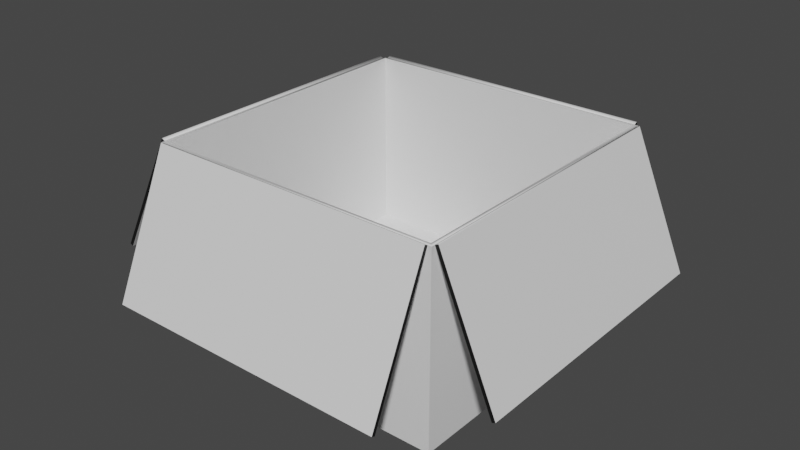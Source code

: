 # Source: box.blend  (saved by Blender 3.4.6; exported with 4.5.12 LTS)
import bpy
from mathutils import Matrix  # noqa: F401  (used for matrix-valued properties, if any)

bpy.ops.wm.read_factory_settings(use_empty=True)
scene = bpy.context.scene
scene.name = 'Scene'

# ---- materials (node trees are filled in below, after node groups)
mat_surface = bpy.data.materials.new('Surface')
mat_surface.alpha_threshold = 0.0
mat_surface.use_transparent_shadow = False
mat_surface.roughness = 0.5
mat_surface.line_color = (0.0, 0.0, 0.0, 1.0)
mat_edge = bpy.data.materials.new('Edge')
mat_edge.use_transparent_shadow = False

# ---- material node trees
mat_surface.use_nodes = True; mat_surface.node_tree.nodes.clear()
_N = mat_surface.node_tree.nodes; _L = mat_surface.node_tree.links
n0 = _N.new('ShaderNodeOutputMaterial'); n0.name = 'Material Output'; n0.location = (300, 300)
n1 = _N.new('ShaderNodeBsdfPrincipled'); n1.name = 'Principled BSDF'; n1.location = (10, 300)
n1.distribution = 'GGX'
n1.subsurface_method = 'RANDOM_WALK_SKIN'
n1.inputs[3].default_value = 1.45
n1.inputs[27].default_value = (0.0, 0.0, 0.0, 1.0)
n1.inputs[28].default_value = 1.0
_L.new(n1.outputs[0], n0.inputs[0])
n0.is_active_output = True
mat_edge.use_nodes = True; mat_edge.node_tree.nodes.clear()
_N = mat_edge.node_tree.nodes; _L = mat_edge.node_tree.links
n0 = _N.new('ShaderNodeBsdfPrincipled'); n0.name = 'Principled BSDF'; n0.location = (10, 300)
n0.distribution = 'GGX'
n0.subsurface_method = 'RANDOM_WALK_SKIN'
n0.inputs[0].default_value = (0.005605, 0.005605, 0.005605, 1.0)
n0.inputs[3].default_value = 1.45
n0.inputs[27].default_value = (0.0, 0.0, 0.0, 1.0)
n0.inputs[28].default_value = 1.0
n1 = _N.new('ShaderNodeOutputMaterial'); n1.name = 'Material Output'; n1.location = (300, 300)
_L.new(n0.outputs[0], n1.inputs[0])
n1.is_active_output = True

# ---- world
world_world = bpy.data.worlds.new('World'); scene.world = world_world
world_world.use_nodes = True; world_world.node_tree.nodes.clear()
_N = world_world.node_tree.nodes; _L = world_world.node_tree.links
n0 = _N.new('ShaderNodeOutputWorld'); n0.name = 'World Output'; n0.location = (300, 300)
n1 = _N.new('ShaderNodeBackground'); n1.name = 'Background'; n1.location = (10, 300)
n1.inputs[0].default_value = (0.05088, 0.05088, 0.05088, 1.0)
_L.new(n1.outputs[0], n0.inputs[0])
n0.is_active_output = True
world_world.color = (0.05088, 0.05088, 0.05088)
world_world.use_sun_shadow = False
world_world.sun_shadow_jitter_overblur = 0.0

# ---- meshes
me_cube = bpy.data.meshes.new('Cube')
me_cube.from_pydata([(0.2, 0.2, 0.125), (0.2, 0.2, -0.125), (0.2, -0.2, 0.125), (0.2, -0.2, -0.125), (-0.2, 0.2, 0.125), (-0.2, 0.2, -0.125), (-0.2, -0.2, 0.125), (-0.2, -0.2, -0.125), (-0.205, 0.205, -0.13), (-0.205, -0.205, -0.13), (0.205, 0.205, -0.13), (0.205, 0.205, 0.125), (-0.205, -0.205, 0.125), (0.205, -0.205, 0.125), (0.205, -0.205, -0.13), (-0.205, 0.205, 0.125)], [], [(3, 7, 6, 2), (7, 5, 4, 6), (5, 7, 3, 1), (1, 3, 2, 0), (5, 1, 0, 4), (14, 13, 12, 9), (9, 12, 15, 8), (8, 10, 14, 9), (10, 11, 13, 14), (8, 15, 11, 10), (6, 4, 15, 12), (4, 0, 11, 15), (2, 6, 12, 13), (2, 13, 11, 0)])
me_cube.polygons.foreach_set('use_smooth', [0, 0, 0, 0, 0, 0, 0, 0, 0, 0, 1, 1, 1, 1])
_uv = me_cube.uv_layers.new(name='UVMap')
_uv.uv.foreach_set('vector', [0.9878, 0.1951, 0.0122, 0.1951, 0.0122, 0.8049, 0.9878, 0.8049, 0.0122, 0.1951, 0.9878, 0.1951, 0.9878, 0.8049, 0.0122, 0.8049, 0.0122, 0.9878, 0.0122, 0.0122, 0.9878, 0.0122, 0.9878, 0.9878, 0.9878, 0.1951, 0.0122, 0.1951, 0.0122, 0.8049, 0.9878, 0.8049, 0.0122, 0.1951, 0.9878, 0.1951, 0.9878, 0.8049, 0.0122, 0.8049, 1.0, 0.1829, 1.0, 0.8049, 0.0, 0.8049, 0.0, 0.1829, 0.0, 0.1829, 0.0, 0.8049, 1.0, 0.8049, 1.0, 0.1829, 0.0, 1.0, 1.0, 1.0, 1.0, 0.0, 0.0, 0.0, 1.0, 0.1829, 1.0, 0.8049, 0.0, 0.8049, 0.0, 0.1829, 0.0, 0.1829, 0.0, 0.8049, 1.0, 0.8049, 1.0, 0.1829, 0.0122, 0.0122, 0.0122, 0.9878, 0.0, 1.0, 0.0, 0.0, 0.0122, 0.9878, 0.9878, 0.9878, 1.0, 1.0, 0.0, 1.0, 0.9878, 0.0122, 0.0122, 0.0122, 0.0, 0.0, 1.0, 0.0, 0.9878, 0.0122, 1.0, 0.0, 1.0, 1.0, 0.9878, 0.9878])
me_cube.materials.append(mat_surface)
me_cube.use_mirror_vertex_groups = False
me_cube.update()
me_cube_001 = bpy.data.meshes.new('Cube.001')
me_cube_001.from_pydata([(-0.005, 0.2, 0.0), (-0.005, -0.2, 0.0), (0.0, 0.2, 0.0), (0.0, -0.2, 0.0), (-0.005, 0.2, 0.195), (-0.005, -0.2, 0.195), (0.0, 0.2, 0.195), (0.0, -0.2, 0.195)], [], [(0, 1, 5, 4), (4, 5, 7, 6), (2, 0, 4, 6), (3, 2, 6, 7), (1, 3, 7, 5), (1, 0, 2, 3)])
me_cube_001.polygons.foreach_set('use_smooth', [0, 0, 0, 0, 0, 1])
me_cube_001.polygons.foreach_set('material_index', [0, 1, 1, 0, 1, 0])
_uv = me_cube_001.uv_layers.new(name='UVMap')
_uv.uv.foreach_set('vector', [1.0, 0.5, 0.0, 0.5, 0.0, 0.9875, 1.0, 0.9875, 0.4875, 1.0, 0.4875, 0.0, 0.5, 0.0, 0.5, 1.0, 0.5, 0.5, 0.4875, 0.5, 0.4875, 0.9875, 0.5, 0.9875, 0.0, 0.5, 1.0, 0.5, 1.0, 0.9875, 0.0, 0.9875, 0.4875, 0.5, 0.5, 0.5, 0.5, 0.9875, 0.4875, 0.9875, 0.4875, 0.0, 0.4875, 1.0, 0.5, 1.0, 0.5, 0.0])
me_cube_001.materials.append(mat_surface)
me_cube_001.materials.append(mat_edge)
me_cube_001.use_mirror_vertex_groups = False
me_cube_001.update()
me_cube_002 = bpy.data.meshes.new('Cube.002')
me_cube_002.from_pydata([(-0.005, 0.2, 0.0), (-0.005, -0.2, 0.0), (0.0, 0.2, 0.0), (0.0, -0.2, 0.0), (-0.005, 0.2, 0.2025), (-0.005, -0.2, 0.2025), (0.0, 0.2, 0.2025), (0.0, -0.2, 0.2025)], [], [(0, 1, 5, 4), (4, 5, 7, 6), (2, 0, 4, 6), (3, 2, 6, 7), (1, 3, 7, 5), (1, 0, 2, 3)])
me_cube_002.polygons.foreach_set('use_smooth', [0, 0, 0, 0, 0, 1])
me_cube_002.polygons.foreach_set('material_index', [0, 1, 1, 0, 1, 0])
_uv = me_cube_002.uv_layers.new(name='UVMap')
_uv.uv.foreach_set('vector', [1.0, 0.5, 0.0, 0.5, 0.0, 1.006, 1.0, 1.006, 0.4875, 1.0, 0.4875, 0.0, 0.5, 0.0, 0.5, 1.0, 0.5, 0.5, 0.4875, 0.5, 0.4875, 1.006, 0.5, 1.006, 0.0, 0.5, 1.0, 0.5, 1.0, 1.006, 0.0, 1.006, 0.4875, 0.5, 0.5, 0.5, 0.5, 1.006, 0.4875, 1.006, 0.4875, 0.0, 0.4875, 1.0, 0.5, 1.0, 0.5, 0.0])
me_cube_002.materials.append(mat_surface)
me_cube_002.materials.append(mat_edge)
me_cube_002.use_mirror_vertex_groups = False
me_cube_002.update()
me_cube_003 = bpy.data.meshes.new('Cube.003')
me_cube_003.from_pydata([(-0.005, 0.2, 0.0), (-0.005, -0.2, 0.0), (0.0, 0.2, 0.0), (0.0, -0.2, 0.0), (-0.005, 0.2, 0.195), (-0.005, -0.2, 0.195), (0.0, 0.2, 0.195), (0.0, -0.2, 0.195)], [], [(0, 1, 5, 4), (4, 5, 7, 6), (2, 0, 4, 6), (3, 2, 6, 7), (1, 3, 7, 5), (1, 0, 2, 3)])
me_cube_003.polygons.foreach_set('use_smooth', [0, 0, 0, 0, 0, 1])
me_cube_003.polygons.foreach_set('material_index', [0, 1, 1, 0, 1, 0])
_uv = me_cube_003.uv_layers.new(name='UVMap')
_uv.uv.foreach_set('vector', [1.0, 0.5, 0.0, 0.5, 0.0, 0.9875, 1.0, 0.9875, 0.4875, 1.0, 0.4875, 0.0, 0.5, 0.0, 0.5, 1.0, 0.5, 0.5, 0.4875, 0.5, 0.4875, 0.9875, 0.5, 0.9875, 0.0, 0.5, 1.0, 0.5, 1.0, 0.9875, 0.0, 0.9875, 0.4875, 0.5, 0.5, 0.5, 0.5, 0.9875, 0.4875, 0.9875, 0.4875, 0.0, 0.4875, 1.0, 0.5, 1.0, 0.5, 0.0])
me_cube_003.materials.append(mat_surface)
me_cube_003.materials.append(mat_edge)
me_cube_003.use_mirror_vertex_groups = False
me_cube_003.update()
me_cube_004 = bpy.data.meshes.new('Cube.004')
me_cube_004.from_pydata([(-0.005, 0.2, 0.0), (-0.005, -0.2, 0.0), (0.0, 0.2, 0.0), (0.0, -0.2, 0.0), (-0.005, 0.2, 0.2025), (-0.005, -0.2, 0.2025), (0.0, 0.2, 0.2025), (0.0, -0.2, 0.2025)], [], [(0, 1, 5, 4), (4, 5, 7, 6), (2, 0, 4, 6), (3, 2, 6, 7), (1, 3, 7, 5), (1, 0, 2, 3)])
me_cube_004.polygons.foreach_set('use_smooth', [0, 0, 0, 0, 0, 1])
me_cube_004.polygons.foreach_set('material_index', [0, 1, 1, 0, 1, 0])
_uv = me_cube_004.uv_layers.new(name='UVMap')
_uv.uv.foreach_set('vector', [1.0, 0.5, 0.0, 0.5, 0.0, 1.006, 1.0, 1.006, 0.4875, 1.0, 0.4875, 0.0, 0.5, 0.0, 0.5, 1.0, 0.5, 0.5, 0.4875, 0.5, 0.4875, 1.006, 0.5, 1.006, 0.0, 0.5, 1.0, 0.5, 1.0, 1.006, 0.0, 1.006, 0.4875, 0.5, 0.5, 0.5, 0.5, 1.006, 0.4875, 1.006, 0.4875, 0.0, 0.4875, 1.0, 0.5, 1.0, 0.5, 0.0])
me_cube_004.materials.append(mat_surface)
me_cube_004.materials.append(mat_edge)
me_cube_004.use_mirror_vertex_groups = False
me_cube_004.update()

# ---- objects
ob_box = bpy.data.objects.new('Box', me_cube)
ob_lidr = bpy.data.objects.new('LidR', me_cube_001)
ob_lidf = bpy.data.objects.new('LidF', me_cube_002)
ob_lidl = bpy.data.objects.new('LidL', me_cube_003)
ob_lidb = bpy.data.objects.new('LidB', me_cube_004)

# ---- transforms, parenting, visibility, modifiers, constraints
ob_box.location = (0.0, 0.0, 0.0)
ob_box.lock_rotations_4d = False
ob_box.empty_display_type = 'ARROWS'
ob_box.lineart.crease_threshold = 0.0
ob_lidr.location = (0.205, 0.0, 0.125)
ob_lidr.rotation_euler = (-0.0, 2.736, -0.0)
ob_lidr.lock_rotations_4d = False
ob_lidr.empty_display_type = 'ARROWS'
ob_lidr.lineart.crease_threshold = 0.0
ob_lidf.location = (1.49e-08, -0.205, 0.125)
ob_lidf.rotation_euler = (-2.442e-08, 2.723, -1.571)
ob_lidf.lock_rotations_4d = False
ob_lidf.empty_display_type = 'ARROWS'
ob_lidf.lineart.crease_threshold = 0.0
ob_lidl.location = (-0.205, -2.98e-08, 0.125)
ob_lidl.rotation_euler = (-7.854e-08, 2.662, -3.142)
ob_lidl.lock_rotations_4d = False
ob_lidl.empty_display_type = 'ARROWS'
ob_lidl.lineart.crease_threshold = 0.0
ob_lidb.location = (0.0, 0.205, 0.125)
ob_lidb.rotation_euler = (5.342e-09, 2.72, -4.712)
ob_lidb.lock_rotations_4d = False
ob_lidb.empty_display_type = 'ARROWS'
ob_lidb.lineart.crease_threshold = 0.0

# ---- collection membership
scene.collection.objects.link(ob_box)
scene.collection.objects.link(ob_lidr)
scene.collection.objects.link(ob_lidf)
scene.collection.objects.link(ob_lidl)
scene.collection.objects.link(ob_lidb)

# ---- scene / render settings (as saved in the file)
scene.frame_start = 1; scene.frame_end = 250; scene.frame_set(0)
scene.render.engine = 'BLENDER_EEVEE_NEXT'
scene.cycles.sampling_pattern = 'TABULATED_SOBOL'
scene.cycles.use_light_tree = False
scene.view_settings.view_transform = 'Filmic'
bpy.context.view_layer.update()

# ---- added for rendering (the .blend has no active camera and no usable light): camera, sun
cam_auto = bpy.data.cameras.new('AutoCamera')
cam_auto.lens = 50.0
cam_auto.sensor_width = 36.0
cam_auto.clip_end = 1000.0
ob_auto_camera = bpy.data.objects.new('AutoCamera', cam_auto)
scene.collection.objects.link(ob_auto_camera)
ob_auto_camera.location = (0.795372, -0.961952, 0.640093)
ob_auto_camera.rotation_euler = (1.09748, -7.21219e-08, 0.694738)
scene.camera = ob_auto_camera
light_auto_sun = bpy.data.lights.new('AutoSun', 'SUN')
light_auto_sun.energy = 3.0
light_auto_sun.angle = 0.0523599
ob_auto_sun = bpy.data.objects.new('AutoSun', light_auto_sun)
scene.collection.objects.link(ob_auto_sun)
ob_auto_sun.rotation_euler = (0.872665, 0.174533, 0.523599)
bpy.context.view_layer.update()
